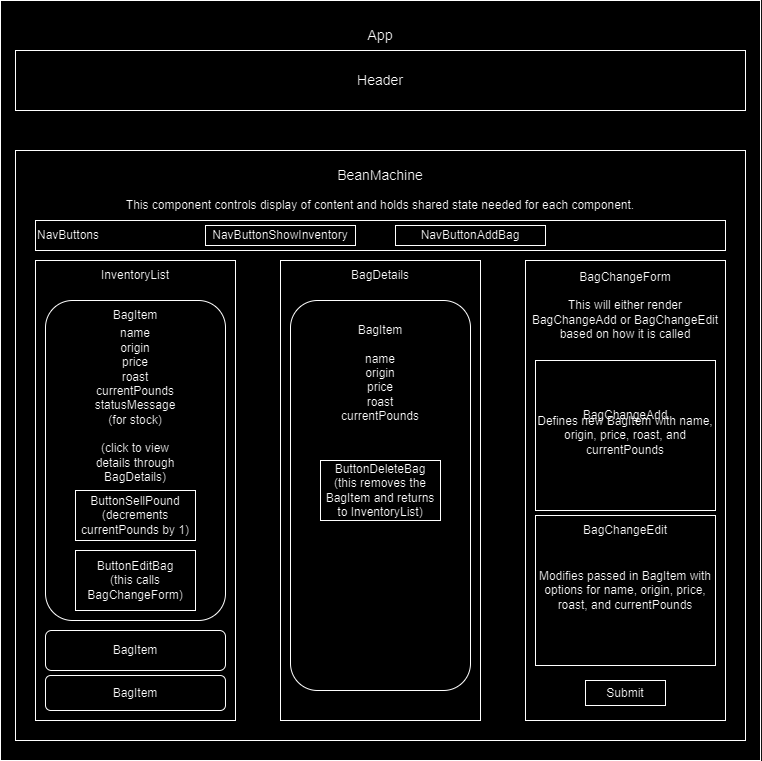

The diagram above was exported from draw.io. Its source (the exported page's mxGraphModel, read from the mxfile embedded in the PNG):
<mxGraphModel dx="1247" dy="649" grid="1" gridSize="10" guides="1" tooltips="1" connect="1" arrows="1" fold="1" page="1" pageScale="1" pageWidth="850" pageHeight="1100" math="0" shadow="0">
  <root>
    <mxCell id="0" />
    <mxCell id="1" parent="0" />
    <mxCell id="PNS4r1DHXMeKN16SPVCW-1" value="" style="whiteSpace=wrap;html=1;aspect=fixed;" vertex="1" parent="1">
      <mxGeometry x="45" y="170" width="760" height="760" as="geometry" />
    </mxCell>
    <mxCell id="PNS4r1DHXMeKN16SPVCW-2" value="&lt;font style=&quot;font-size: 14px;&quot;&gt;App&lt;/font&gt;" style="text;html=1;strokeColor=none;fillColor=none;align=center;verticalAlign=middle;whiteSpace=wrap;rounded=0;" vertex="1" parent="1">
      <mxGeometry x="395" y="190" width="60" height="30" as="geometry" />
    </mxCell>
    <mxCell id="PNS4r1DHXMeKN16SPVCW-3" value="&lt;font style=&quot;font-size: 14px;&quot;&gt;Header&lt;/font&gt;" style="rounded=0;whiteSpace=wrap;html=1;" vertex="1" parent="1">
      <mxGeometry x="60" y="220" width="730" height="60" as="geometry" />
    </mxCell>
    <mxCell id="PNS4r1DHXMeKN16SPVCW-4" value="" style="rounded=0;whiteSpace=wrap;html=1;" vertex="1" parent="1">
      <mxGeometry x="60" y="320" width="730" height="590" as="geometry" />
    </mxCell>
    <mxCell id="PNS4r1DHXMeKN16SPVCW-5" value="&lt;font style=&quot;font-size: 14px;&quot;&gt;BeanMachine&lt;/font&gt;" style="text;html=1;strokeColor=none;fillColor=none;align=center;verticalAlign=middle;whiteSpace=wrap;rounded=0;" vertex="1" parent="1">
      <mxGeometry x="395" y="330" width="60" height="30" as="geometry" />
    </mxCell>
    <mxCell id="PNS4r1DHXMeKN16SPVCW-6" value="" style="rounded=0;whiteSpace=wrap;html=1;" vertex="1" parent="1">
      <mxGeometry x="80" y="430" width="200" height="460" as="geometry" />
    </mxCell>
    <mxCell id="PNS4r1DHXMeKN16SPVCW-7" value="" style="rounded=0;whiteSpace=wrap;html=1;" vertex="1" parent="1">
      <mxGeometry x="325" y="430" width="200" height="460" as="geometry" />
    </mxCell>
    <mxCell id="PNS4r1DHXMeKN16SPVCW-8" value="" style="rounded=0;whiteSpace=wrap;html=1;" vertex="1" parent="1">
      <mxGeometry x="570" y="430" width="200" height="460" as="geometry" />
    </mxCell>
    <mxCell id="PNS4r1DHXMeKN16SPVCW-10" value="InventoryList" style="text;html=1;strokeColor=none;fillColor=none;align=center;verticalAlign=middle;whiteSpace=wrap;rounded=0;" vertex="1" parent="1">
      <mxGeometry x="150" y="430" width="60" height="30" as="geometry" />
    </mxCell>
    <mxCell id="PNS4r1DHXMeKN16SPVCW-11" value="This component controls display of content and holds shared state needed for each component." style="text;html=1;strokeColor=none;fillColor=none;align=center;verticalAlign=middle;whiteSpace=wrap;rounded=0;" vertex="1" parent="1">
      <mxGeometry x="80" y="360" width="690" height="30" as="geometry" />
    </mxCell>
    <mxCell id="PNS4r1DHXMeKN16SPVCW-12" value="" style="rounded=1;whiteSpace=wrap;html=1;" vertex="1" parent="1">
      <mxGeometry x="90" y="470" width="180" height="320" as="geometry" />
    </mxCell>
    <mxCell id="PNS4r1DHXMeKN16SPVCW-15" value="BagDetails" style="text;html=1;strokeColor=none;fillColor=none;align=center;verticalAlign=middle;whiteSpace=wrap;rounded=0;" vertex="1" parent="1">
      <mxGeometry x="395" y="430" width="60" height="30" as="geometry" />
    </mxCell>
    <mxCell id="PNS4r1DHXMeKN16SPVCW-16" value="BagChangeForm&lt;br&gt;&lt;br&gt;This will either render BagChangeAdd or BagChangeEdit based on how it is called" style="text;html=1;strokeColor=none;fillColor=none;align=center;verticalAlign=middle;whiteSpace=wrap;rounded=0;" vertex="1" parent="1">
      <mxGeometry x="570" y="460" width="200" height="30" as="geometry" />
    </mxCell>
    <mxCell id="PNS4r1DHXMeKN16SPVCW-19" value="Defines new BagItem with name, origin, price, roast, and currentPounds" style="rounded=0;whiteSpace=wrap;html=1;" vertex="1" parent="1">
      <mxGeometry x="580" y="530" width="180" height="150" as="geometry" />
    </mxCell>
    <mxCell id="PNS4r1DHXMeKN16SPVCW-20" value="Modifies passed in BagItem with options for name, origin, price, roast, and currentPounds" style="rounded=0;whiteSpace=wrap;html=1;" vertex="1" parent="1">
      <mxGeometry x="580" y="685" width="180" height="150" as="geometry" />
    </mxCell>
    <mxCell id="PNS4r1DHXMeKN16SPVCW-21" value="NavButtons" style="rounded=0;whiteSpace=wrap;html=1;align=left;" vertex="1" parent="1">
      <mxGeometry x="80" y="390" width="690" height="30" as="geometry" />
    </mxCell>
    <mxCell id="PNS4r1DHXMeKN16SPVCW-22" value="NavButtonShowInventory" style="rounded=0;whiteSpace=wrap;html=1;" vertex="1" parent="1">
      <mxGeometry x="250" y="395" width="150" height="20" as="geometry" />
    </mxCell>
    <mxCell id="PNS4r1DHXMeKN16SPVCW-23" value="NavButtonAddBag" style="rounded=0;whiteSpace=wrap;html=1;" vertex="1" parent="1">
      <mxGeometry x="440" y="395" width="150" height="20" as="geometry" />
    </mxCell>
    <mxCell id="PNS4r1DHXMeKN16SPVCW-24" value="BagItem&lt;br&gt;&lt;br&gt;name&lt;br&gt;origin&lt;br&gt;price&lt;br&gt;roast&lt;br&gt;currentPounds&lt;br&gt;&lt;br&gt;&lt;br&gt;&lt;br&gt;&lt;br&gt;&lt;br&gt;&lt;br&gt;&lt;br&gt;&lt;br&gt;&lt;br&gt;&lt;br&gt;&lt;br&gt;&lt;br&gt;&lt;br&gt;&lt;br&gt;&lt;br&gt;&lt;br&gt;&lt;br&gt;" style="rounded=1;whiteSpace=wrap;html=1;" vertex="1" parent="1">
      <mxGeometry x="335" y="470" width="180" height="390" as="geometry" />
    </mxCell>
    <mxCell id="PNS4r1DHXMeKN16SPVCW-25" value="ButtonEditBag&lt;br&gt;(this calls BagChangeForm)" style="rounded=0;whiteSpace=wrap;html=1;" vertex="1" parent="1">
      <mxGeometry x="120" y="720" width="120" height="60" as="geometry" />
    </mxCell>
    <mxCell id="PNS4r1DHXMeKN16SPVCW-26" value="ButtonDeleteBag&lt;br&gt;(this removes the BagItem and returns to InventoryList)" style="rounded=0;whiteSpace=wrap;html=1;" vertex="1" parent="1">
      <mxGeometry x="365" y="630" width="120" height="60" as="geometry" />
    </mxCell>
    <mxCell id="PNS4r1DHXMeKN16SPVCW-27" value="ButtonSellPound&lt;br&gt;(decrements currentPounds by 1)" style="rounded=0;whiteSpace=wrap;html=1;" vertex="1" parent="1">
      <mxGeometry x="120" y="660" width="120" height="50" as="geometry" />
    </mxCell>
    <mxCell id="PNS4r1DHXMeKN16SPVCW-28" value="BagChangeAdd" style="text;html=1;strokeColor=none;fillColor=none;align=center;verticalAlign=middle;whiteSpace=wrap;rounded=0;" vertex="1" parent="1">
      <mxGeometry x="640" y="570" width="60" height="30" as="geometry" />
    </mxCell>
    <mxCell id="PNS4r1DHXMeKN16SPVCW-30" value="BagChangeEdit" style="text;html=1;strokeColor=none;fillColor=none;align=center;verticalAlign=middle;whiteSpace=wrap;rounded=0;" vertex="1" parent="1">
      <mxGeometry x="640" y="685" width="60" height="30" as="geometry" />
    </mxCell>
    <mxCell id="PNS4r1DHXMeKN16SPVCW-32" value="BagItem" style="text;html=1;strokeColor=none;fillColor=none;align=center;verticalAlign=middle;whiteSpace=wrap;rounded=0;" vertex="1" parent="1">
      <mxGeometry x="150" y="470" width="60" height="30" as="geometry" />
    </mxCell>
    <mxCell id="PNS4r1DHXMeKN16SPVCW-33" value="name&lt;br style=&quot;border-color: var(--border-color);&quot;&gt;origin&lt;br style=&quot;border-color: var(--border-color);&quot;&gt;price&lt;br style=&quot;border-color: var(--border-color);&quot;&gt;roast&lt;br style=&quot;border-color: var(--border-color);&quot;&gt;currentPounds&lt;br style=&quot;border-color: var(--border-color);&quot;&gt;statusMessage (for stock)&lt;br style=&quot;border-color: var(--border-color);&quot;&gt;&lt;br style=&quot;border-color: var(--border-color);&quot;&gt;(click to view details through BagDetails)" style="text;html=1;strokeColor=none;fillColor=none;align=center;verticalAlign=middle;whiteSpace=wrap;rounded=0;" vertex="1" parent="1">
      <mxGeometry x="150" y="560" width="60" height="30" as="geometry" />
    </mxCell>
    <mxCell id="PNS4r1DHXMeKN16SPVCW-34" value="BagItem" style="rounded=1;whiteSpace=wrap;html=1;" vertex="1" parent="1">
      <mxGeometry x="90" y="800" width="180" height="40" as="geometry" />
    </mxCell>
    <mxCell id="PNS4r1DHXMeKN16SPVCW-36" value="Submit" style="rounded=0;whiteSpace=wrap;html=1;" vertex="1" parent="1">
      <mxGeometry x="630" y="850" width="80" height="25" as="geometry" />
    </mxCell>
    <mxCell id="PNS4r1DHXMeKN16SPVCW-39" value="BagItem" style="rounded=1;whiteSpace=wrap;html=1;" vertex="1" parent="1">
      <mxGeometry x="90" y="845" width="180" height="35" as="geometry" />
    </mxCell>
  </root>
</mxGraphModel>